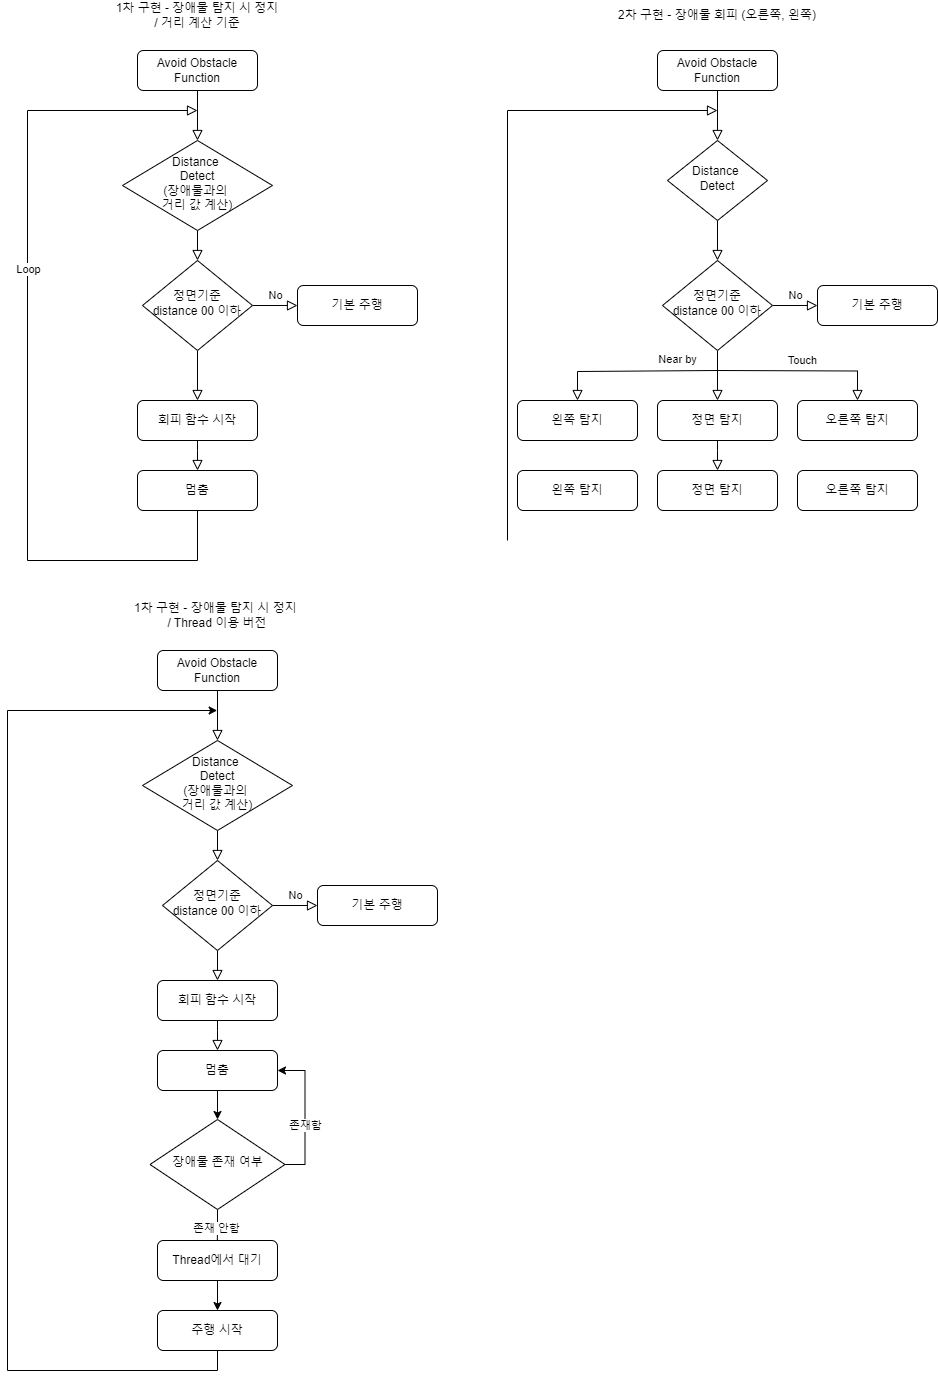

The diagram above was exported from draw.io. Its source (the exported page's mxGraphModel, read from the mxfile embedded in the PNG):
<mxGraphModel dx="1327" dy="868" grid="1" gridSize="10" guides="1" tooltips="1" connect="1" arrows="1" fold="1" page="1" pageScale="1" pageWidth="827" pageHeight="1169" math="0" shadow="0">
  <root>
    <mxCell id="WIyWlLk6GJQsqaUBKTNV-0" />
    <mxCell id="WIyWlLk6GJQsqaUBKTNV-1" parent="WIyWlLk6GJQsqaUBKTNV-0" />
    <mxCell id="WIyWlLk6GJQsqaUBKTNV-2" value="" style="rounded=0;html=1;jettySize=auto;orthogonalLoop=1;fontSize=11;endArrow=block;endFill=0;endSize=8;strokeWidth=1;shadow=0;labelBackgroundColor=none;edgeStyle=orthogonalEdgeStyle;" parent="WIyWlLk6GJQsqaUBKTNV-1" source="WIyWlLk6GJQsqaUBKTNV-3" target="WIyWlLk6GJQsqaUBKTNV-6" edge="1">
      <mxGeometry relative="1" as="geometry" />
    </mxCell>
    <mxCell id="WIyWlLk6GJQsqaUBKTNV-3" value="Avoid Obstacle Function" style="rounded=1;whiteSpace=wrap;html=1;fontSize=12;glass=0;strokeWidth=1;shadow=0;" parent="WIyWlLk6GJQsqaUBKTNV-1" vertex="1">
      <mxGeometry x="160" y="80" width="120" height="40" as="geometry" />
    </mxCell>
    <mxCell id="WIyWlLk6GJQsqaUBKTNV-4" value="" style="rounded=0;html=1;jettySize=auto;orthogonalLoop=1;fontSize=11;endArrow=block;endFill=0;endSize=8;strokeWidth=1;shadow=0;labelBackgroundColor=none;edgeStyle=orthogonalEdgeStyle;" parent="WIyWlLk6GJQsqaUBKTNV-1" source="WIyWlLk6GJQsqaUBKTNV-6" target="WIyWlLk6GJQsqaUBKTNV-10" edge="1">
      <mxGeometry y="20" relative="1" as="geometry">
        <mxPoint as="offset" />
      </mxGeometry>
    </mxCell>
    <mxCell id="WIyWlLk6GJQsqaUBKTNV-6" value="Distance&amp;nbsp;&lt;div&gt;Detect&lt;br&gt;(장애물과의&amp;nbsp;&lt;/div&gt;&lt;div&gt;거리 값 계산)&lt;/div&gt;" style="rhombus;whiteSpace=wrap;html=1;shadow=0;fontFamily=Helvetica;fontSize=12;align=center;strokeWidth=1;spacing=6;spacingTop=-4;" parent="WIyWlLk6GJQsqaUBKTNV-1" vertex="1">
      <mxGeometry x="145" y="170" width="150" height="90" as="geometry" />
    </mxCell>
    <mxCell id="WIyWlLk6GJQsqaUBKTNV-8" value="" style="rounded=0;html=1;jettySize=auto;orthogonalLoop=1;fontSize=11;endArrow=block;endFill=0;endSize=8;strokeWidth=1;shadow=0;labelBackgroundColor=none;edgeStyle=orthogonalEdgeStyle;" parent="WIyWlLk6GJQsqaUBKTNV-1" source="WIyWlLk6GJQsqaUBKTNV-10" target="WIyWlLk6GJQsqaUBKTNV-11" edge="1">
      <mxGeometry x="-0.6" y="20" relative="1" as="geometry">
        <mxPoint as="offset" />
      </mxGeometry>
    </mxCell>
    <mxCell id="WIyWlLk6GJQsqaUBKTNV-9" value="No" style="edgeStyle=orthogonalEdgeStyle;rounded=0;html=1;jettySize=auto;orthogonalLoop=1;fontSize=11;endArrow=block;endFill=0;endSize=8;strokeWidth=1;shadow=0;labelBackgroundColor=none;" parent="WIyWlLk6GJQsqaUBKTNV-1" source="WIyWlLk6GJQsqaUBKTNV-10" target="WIyWlLk6GJQsqaUBKTNV-12" edge="1">
      <mxGeometry y="10" relative="1" as="geometry">
        <mxPoint as="offset" />
      </mxGeometry>
    </mxCell>
    <mxCell id="WIyWlLk6GJQsqaUBKTNV-10" value="정면기준&lt;div&gt;distance 00 이하&lt;/div&gt;" style="rhombus;whiteSpace=wrap;html=1;shadow=0;fontFamily=Helvetica;fontSize=12;align=center;strokeWidth=1;spacing=6;spacingTop=-4;" parent="WIyWlLk6GJQsqaUBKTNV-1" vertex="1">
      <mxGeometry x="165" y="290" width="110" height="90" as="geometry" />
    </mxCell>
    <mxCell id="WIyWlLk6GJQsqaUBKTNV-11" value="회피 함수 시작" style="rounded=1;whiteSpace=wrap;html=1;fontSize=12;glass=0;strokeWidth=1;shadow=0;" parent="WIyWlLk6GJQsqaUBKTNV-1" vertex="1">
      <mxGeometry x="160" y="430" width="120" height="40" as="geometry" />
    </mxCell>
    <mxCell id="WIyWlLk6GJQsqaUBKTNV-12" value="기본 주행" style="rounded=1;whiteSpace=wrap;html=1;fontSize=12;glass=0;strokeWidth=1;shadow=0;" parent="WIyWlLk6GJQsqaUBKTNV-1" vertex="1">
      <mxGeometry x="320" y="315" width="120" height="40" as="geometry" />
    </mxCell>
    <mxCell id="Fqh6-cSGDwik0ujLAvE0-13" value="" style="rounded=0;html=1;jettySize=auto;orthogonalLoop=1;fontSize=11;endArrow=block;endFill=0;endSize=8;strokeWidth=1;shadow=0;labelBackgroundColor=none;edgeStyle=orthogonalEdgeStyle;exitX=0.5;exitY=1;exitDx=0;exitDy=0;" edge="1" parent="WIyWlLk6GJQsqaUBKTNV-1" source="Fqh6-cSGDwik0ujLAvE0-14">
      <mxGeometry y="20" relative="1" as="geometry">
        <mxPoint as="offset" />
        <mxPoint x="180" y="580" as="sourcePoint" />
        <mxPoint x="220" y="140" as="targetPoint" />
        <Array as="points">
          <mxPoint x="220" y="590" />
          <mxPoint x="50" y="590" />
          <mxPoint x="50" y="140" />
        </Array>
      </mxGeometry>
    </mxCell>
    <mxCell id="Fqh6-cSGDwik0ujLAvE0-41" value="Loop" style="edgeLabel;html=1;align=center;verticalAlign=middle;resizable=0;points=[];" vertex="1" connectable="0" parent="Fqh6-cSGDwik0ujLAvE0-13">
      <mxGeometry x="0.2219" relative="1" as="geometry">
        <mxPoint y="1" as="offset" />
      </mxGeometry>
    </mxCell>
    <mxCell id="Fqh6-cSGDwik0ujLAvE0-14" value="멈춤" style="rounded=1;whiteSpace=wrap;html=1;fontSize=12;glass=0;strokeWidth=1;shadow=0;" vertex="1" parent="WIyWlLk6GJQsqaUBKTNV-1">
      <mxGeometry x="160" y="500" width="120" height="40" as="geometry" />
    </mxCell>
    <mxCell id="Fqh6-cSGDwik0ujLAvE0-17" value="" style="rounded=0;html=1;jettySize=auto;orthogonalLoop=1;fontSize=11;endArrow=block;endFill=0;endSize=8;strokeWidth=1;shadow=0;labelBackgroundColor=none;edgeStyle=orthogonalEdgeStyle;exitX=0.5;exitY=1;exitDx=0;exitDy=0;entryX=0.5;entryY=0;entryDx=0;entryDy=0;" edge="1" parent="WIyWlLk6GJQsqaUBKTNV-1" source="WIyWlLk6GJQsqaUBKTNV-11" target="Fqh6-cSGDwik0ujLAvE0-14">
      <mxGeometry x="-0.6" y="20" relative="1" as="geometry">
        <mxPoint as="offset" />
        <mxPoint x="230" y="390" as="sourcePoint" />
        <mxPoint x="230" y="440" as="targetPoint" />
        <Array as="points">
          <mxPoint x="220" y="480" />
          <mxPoint x="220" y="480" />
        </Array>
      </mxGeometry>
    </mxCell>
    <mxCell id="Fqh6-cSGDwik0ujLAvE0-18" value="" style="rounded=0;html=1;jettySize=auto;orthogonalLoop=1;fontSize=11;endArrow=block;endFill=0;endSize=8;strokeWidth=1;shadow=0;labelBackgroundColor=none;edgeStyle=orthogonalEdgeStyle;" edge="1" parent="WIyWlLk6GJQsqaUBKTNV-1" source="Fqh6-cSGDwik0ujLAvE0-19" target="Fqh6-cSGDwik0ujLAvE0-21">
      <mxGeometry relative="1" as="geometry" />
    </mxCell>
    <mxCell id="Fqh6-cSGDwik0ujLAvE0-19" value="Avoid Obstacle Function" style="rounded=1;whiteSpace=wrap;html=1;fontSize=12;glass=0;strokeWidth=1;shadow=0;" vertex="1" parent="WIyWlLk6GJQsqaUBKTNV-1">
      <mxGeometry x="680" y="80" width="120" height="40" as="geometry" />
    </mxCell>
    <mxCell id="Fqh6-cSGDwik0ujLAvE0-20" value="" style="rounded=0;html=1;jettySize=auto;orthogonalLoop=1;fontSize=11;endArrow=block;endFill=0;endSize=8;strokeWidth=1;shadow=0;labelBackgroundColor=none;edgeStyle=orthogonalEdgeStyle;" edge="1" parent="WIyWlLk6GJQsqaUBKTNV-1" source="Fqh6-cSGDwik0ujLAvE0-21" target="Fqh6-cSGDwik0ujLAvE0-24">
      <mxGeometry y="20" relative="1" as="geometry">
        <mxPoint as="offset" />
      </mxGeometry>
    </mxCell>
    <mxCell id="Fqh6-cSGDwik0ujLAvE0-21" value="Distance&amp;nbsp;&lt;div&gt;Detect&lt;/div&gt;" style="rhombus;whiteSpace=wrap;html=1;shadow=0;fontFamily=Helvetica;fontSize=12;align=center;strokeWidth=1;spacing=6;spacingTop=-4;" vertex="1" parent="WIyWlLk6GJQsqaUBKTNV-1">
      <mxGeometry x="690" y="170" width="100" height="80" as="geometry" />
    </mxCell>
    <mxCell id="Fqh6-cSGDwik0ujLAvE0-22" value="" style="rounded=0;html=1;jettySize=auto;orthogonalLoop=1;fontSize=11;endArrow=block;endFill=0;endSize=8;strokeWidth=1;shadow=0;labelBackgroundColor=none;edgeStyle=orthogonalEdgeStyle;" edge="1" parent="WIyWlLk6GJQsqaUBKTNV-1" source="Fqh6-cSGDwik0ujLAvE0-24" target="Fqh6-cSGDwik0ujLAvE0-25">
      <mxGeometry x="-0.6" y="20" relative="1" as="geometry">
        <mxPoint as="offset" />
      </mxGeometry>
    </mxCell>
    <mxCell id="Fqh6-cSGDwik0ujLAvE0-23" value="No" style="edgeStyle=orthogonalEdgeStyle;rounded=0;html=1;jettySize=auto;orthogonalLoop=1;fontSize=11;endArrow=block;endFill=0;endSize=8;strokeWidth=1;shadow=0;labelBackgroundColor=none;" edge="1" parent="WIyWlLk6GJQsqaUBKTNV-1" source="Fqh6-cSGDwik0ujLAvE0-24" target="Fqh6-cSGDwik0ujLAvE0-26">
      <mxGeometry y="10" relative="1" as="geometry">
        <mxPoint as="offset" />
      </mxGeometry>
    </mxCell>
    <mxCell id="Fqh6-cSGDwik0ujLAvE0-24" value="정면기준&lt;div&gt;distance 00 이하&lt;/div&gt;" style="rhombus;whiteSpace=wrap;html=1;shadow=0;fontFamily=Helvetica;fontSize=12;align=center;strokeWidth=1;spacing=6;spacingTop=-4;" vertex="1" parent="WIyWlLk6GJQsqaUBKTNV-1">
      <mxGeometry x="685" y="290" width="110" height="90" as="geometry" />
    </mxCell>
    <mxCell id="Fqh6-cSGDwik0ujLAvE0-25" value="정면 탐지" style="rounded=1;whiteSpace=wrap;html=1;fontSize=12;glass=0;strokeWidth=1;shadow=0;" vertex="1" parent="WIyWlLk6GJQsqaUBKTNV-1">
      <mxGeometry x="680" y="430" width="120" height="40" as="geometry" />
    </mxCell>
    <mxCell id="Fqh6-cSGDwik0ujLAvE0-26" value="기본 주행" style="rounded=1;whiteSpace=wrap;html=1;fontSize=12;glass=0;strokeWidth=1;shadow=0;" vertex="1" parent="WIyWlLk6GJQsqaUBKTNV-1">
      <mxGeometry x="840" y="315" width="120" height="40" as="geometry" />
    </mxCell>
    <mxCell id="Fqh6-cSGDwik0ujLAvE0-27" value="오른쪽 탐지" style="rounded=1;whiteSpace=wrap;html=1;fontSize=12;glass=0;strokeWidth=1;shadow=0;" vertex="1" parent="WIyWlLk6GJQsqaUBKTNV-1">
      <mxGeometry x="820" y="430" width="120" height="40" as="geometry" />
    </mxCell>
    <mxCell id="Fqh6-cSGDwik0ujLAvE0-28" value="왼쪽 탐지" style="rounded=1;whiteSpace=wrap;html=1;fontSize=12;glass=0;strokeWidth=1;shadow=0;" vertex="1" parent="WIyWlLk6GJQsqaUBKTNV-1">
      <mxGeometry x="540" y="430" width="120" height="40" as="geometry" />
    </mxCell>
    <mxCell id="Fqh6-cSGDwik0ujLAvE0-29" value="Touch" style="edgeStyle=orthogonalEdgeStyle;rounded=0;html=1;jettySize=auto;orthogonalLoop=1;fontSize=11;endArrow=block;endFill=0;endSize=8;strokeWidth=1;shadow=0;labelBackgroundColor=none;entryX=0.5;entryY=0;entryDx=0;entryDy=0;" edge="1" parent="WIyWlLk6GJQsqaUBKTNV-1" target="Fqh6-cSGDwik0ujLAvE0-27">
      <mxGeometry y="10" relative="1" as="geometry">
        <mxPoint as="offset" />
        <mxPoint x="740" y="400" as="sourcePoint" />
        <mxPoint x="785" y="400" as="targetPoint" />
      </mxGeometry>
    </mxCell>
    <mxCell id="Fqh6-cSGDwik0ujLAvE0-30" value="Near by" style="edgeStyle=orthogonalEdgeStyle;rounded=0;html=1;jettySize=auto;orthogonalLoop=1;fontSize=11;endArrow=block;endFill=0;endSize=8;strokeWidth=1;shadow=0;labelBackgroundColor=none;" edge="1" parent="WIyWlLk6GJQsqaUBKTNV-1">
      <mxGeometry x="-0.5176" y="-11" relative="1" as="geometry">
        <mxPoint as="offset" />
        <mxPoint x="740" y="400" as="sourcePoint" />
        <mxPoint x="600" y="430" as="targetPoint" />
        <Array as="points">
          <mxPoint x="740" y="400" />
          <mxPoint x="740" y="401" />
          <mxPoint x="600" y="401" />
        </Array>
      </mxGeometry>
    </mxCell>
    <mxCell id="Fqh6-cSGDwik0ujLAvE0-31" value="" style="rounded=0;html=1;jettySize=auto;orthogonalLoop=1;fontSize=11;endArrow=block;endFill=0;endSize=8;strokeWidth=1;shadow=0;labelBackgroundColor=none;edgeStyle=orthogonalEdgeStyle;" edge="1" parent="WIyWlLk6GJQsqaUBKTNV-1">
      <mxGeometry y="20" relative="1" as="geometry">
        <mxPoint as="offset" />
        <mxPoint x="530" y="570" as="sourcePoint" />
        <mxPoint x="740" y="140" as="targetPoint" />
        <Array as="points">
          <mxPoint x="530" y="140" />
        </Array>
      </mxGeometry>
    </mxCell>
    <mxCell id="Fqh6-cSGDwik0ujLAvE0-32" value="정면 탐지" style="rounded=1;whiteSpace=wrap;html=1;fontSize=12;glass=0;strokeWidth=1;shadow=0;" vertex="1" parent="WIyWlLk6GJQsqaUBKTNV-1">
      <mxGeometry x="680" y="500" width="120" height="40" as="geometry" />
    </mxCell>
    <mxCell id="Fqh6-cSGDwik0ujLAvE0-33" value="오른쪽 탐지" style="rounded=1;whiteSpace=wrap;html=1;fontSize=12;glass=0;strokeWidth=1;shadow=0;" vertex="1" parent="WIyWlLk6GJQsqaUBKTNV-1">
      <mxGeometry x="820" y="500" width="120" height="40" as="geometry" />
    </mxCell>
    <mxCell id="Fqh6-cSGDwik0ujLAvE0-34" value="왼쪽 탐지" style="rounded=1;whiteSpace=wrap;html=1;fontSize=12;glass=0;strokeWidth=1;shadow=0;" vertex="1" parent="WIyWlLk6GJQsqaUBKTNV-1">
      <mxGeometry x="540" y="500" width="120" height="40" as="geometry" />
    </mxCell>
    <mxCell id="Fqh6-cSGDwik0ujLAvE0-35" value="" style="rounded=0;html=1;jettySize=auto;orthogonalLoop=1;fontSize=11;endArrow=block;endFill=0;endSize=8;strokeWidth=1;shadow=0;labelBackgroundColor=none;edgeStyle=orthogonalEdgeStyle;exitX=0.5;exitY=1;exitDx=0;exitDy=0;entryX=0.5;entryY=0;entryDx=0;entryDy=0;" edge="1" parent="WIyWlLk6GJQsqaUBKTNV-1" source="Fqh6-cSGDwik0ujLAvE0-25" target="Fqh6-cSGDwik0ujLAvE0-32">
      <mxGeometry x="-0.6" y="20" relative="1" as="geometry">
        <mxPoint as="offset" />
        <mxPoint x="750" y="390" as="sourcePoint" />
        <mxPoint x="750" y="440" as="targetPoint" />
        <Array as="points">
          <mxPoint x="740" y="480" />
          <mxPoint x="740" y="480" />
        </Array>
      </mxGeometry>
    </mxCell>
    <mxCell id="Fqh6-cSGDwik0ujLAvE0-36" value="1차 구현 - 장애물 탐지 시 정지&lt;div&gt;/ 거리 계산 기준&lt;/div&gt;" style="text;html=1;align=center;verticalAlign=middle;whiteSpace=wrap;rounded=0;" vertex="1" parent="WIyWlLk6GJQsqaUBKTNV-1">
      <mxGeometry x="120" y="30" width="200" height="30" as="geometry" />
    </mxCell>
    <mxCell id="Fqh6-cSGDwik0ujLAvE0-37" value="2차 구현 - 장애물 회피 (오른쪽, 왼쪽)" style="text;html=1;align=center;verticalAlign=middle;whiteSpace=wrap;rounded=0;" vertex="1" parent="WIyWlLk6GJQsqaUBKTNV-1">
      <mxGeometry x="640" y="30" width="200" height="30" as="geometry" />
    </mxCell>
    <mxCell id="Fqh6-cSGDwik0ujLAvE0-42" value="" style="rounded=0;html=1;jettySize=auto;orthogonalLoop=1;fontSize=11;endArrow=block;endFill=0;endSize=8;strokeWidth=1;shadow=0;labelBackgroundColor=none;edgeStyle=orthogonalEdgeStyle;" edge="1" parent="WIyWlLk6GJQsqaUBKTNV-1" source="Fqh6-cSGDwik0ujLAvE0-43" target="Fqh6-cSGDwik0ujLAvE0-45">
      <mxGeometry relative="1" as="geometry" />
    </mxCell>
    <mxCell id="Fqh6-cSGDwik0ujLAvE0-43" value="Avoid Obstacle Function" style="rounded=1;whiteSpace=wrap;html=1;fontSize=12;glass=0;strokeWidth=1;shadow=0;" vertex="1" parent="WIyWlLk6GJQsqaUBKTNV-1">
      <mxGeometry x="180" y="680" width="120" height="40" as="geometry" />
    </mxCell>
    <mxCell id="Fqh6-cSGDwik0ujLAvE0-44" value="" style="rounded=0;html=1;jettySize=auto;orthogonalLoop=1;fontSize=11;endArrow=block;endFill=0;endSize=8;strokeWidth=1;shadow=0;labelBackgroundColor=none;edgeStyle=orthogonalEdgeStyle;" edge="1" parent="WIyWlLk6GJQsqaUBKTNV-1" source="Fqh6-cSGDwik0ujLAvE0-45" target="Fqh6-cSGDwik0ujLAvE0-48">
      <mxGeometry y="20" relative="1" as="geometry">
        <mxPoint as="offset" />
      </mxGeometry>
    </mxCell>
    <mxCell id="Fqh6-cSGDwik0ujLAvE0-45" value="Distance&amp;nbsp;&lt;div&gt;Detect&lt;br&gt;(장애물과의&amp;nbsp;&lt;/div&gt;&lt;div&gt;거리 값 계산)&lt;/div&gt;" style="rhombus;whiteSpace=wrap;html=1;shadow=0;fontFamily=Helvetica;fontSize=12;align=center;strokeWidth=1;spacing=6;spacingTop=-4;" vertex="1" parent="WIyWlLk6GJQsqaUBKTNV-1">
      <mxGeometry x="165" y="770" width="150" height="90" as="geometry" />
    </mxCell>
    <mxCell id="Fqh6-cSGDwik0ujLAvE0-46" value="" style="rounded=0;html=1;jettySize=auto;orthogonalLoop=1;fontSize=11;endArrow=block;endFill=0;endSize=8;strokeWidth=1;shadow=0;labelBackgroundColor=none;edgeStyle=orthogonalEdgeStyle;" edge="1" parent="WIyWlLk6GJQsqaUBKTNV-1" source="Fqh6-cSGDwik0ujLAvE0-48" target="Fqh6-cSGDwik0ujLAvE0-49">
      <mxGeometry x="-0.6" y="20" relative="1" as="geometry">
        <mxPoint as="offset" />
      </mxGeometry>
    </mxCell>
    <mxCell id="Fqh6-cSGDwik0ujLAvE0-47" value="No" style="edgeStyle=orthogonalEdgeStyle;rounded=0;html=1;jettySize=auto;orthogonalLoop=1;fontSize=11;endArrow=block;endFill=0;endSize=8;strokeWidth=1;shadow=0;labelBackgroundColor=none;" edge="1" parent="WIyWlLk6GJQsqaUBKTNV-1" source="Fqh6-cSGDwik0ujLAvE0-48" target="Fqh6-cSGDwik0ujLAvE0-50">
      <mxGeometry y="10" relative="1" as="geometry">
        <mxPoint as="offset" />
      </mxGeometry>
    </mxCell>
    <mxCell id="Fqh6-cSGDwik0ujLAvE0-48" value="정면기준&lt;div&gt;distance 00 이하&lt;/div&gt;" style="rhombus;whiteSpace=wrap;html=1;shadow=0;fontFamily=Helvetica;fontSize=12;align=center;strokeWidth=1;spacing=6;spacingTop=-4;" vertex="1" parent="WIyWlLk6GJQsqaUBKTNV-1">
      <mxGeometry x="185" y="890" width="110" height="90" as="geometry" />
    </mxCell>
    <mxCell id="Fqh6-cSGDwik0ujLAvE0-49" value="회피 함수 시작" style="rounded=1;whiteSpace=wrap;html=1;fontSize=12;glass=0;strokeWidth=1;shadow=0;" vertex="1" parent="WIyWlLk6GJQsqaUBKTNV-1">
      <mxGeometry x="180" y="1010" width="120" height="40" as="geometry" />
    </mxCell>
    <mxCell id="Fqh6-cSGDwik0ujLAvE0-50" value="기본 주행" style="rounded=1;whiteSpace=wrap;html=1;fontSize=12;glass=0;strokeWidth=1;shadow=0;" vertex="1" parent="WIyWlLk6GJQsqaUBKTNV-1">
      <mxGeometry x="340" y="915" width="120" height="40" as="geometry" />
    </mxCell>
    <mxCell id="Fqh6-cSGDwik0ujLAvE0-60" style="edgeStyle=orthogonalEdgeStyle;rounded=0;orthogonalLoop=1;jettySize=auto;html=1;exitX=0.5;exitY=1;exitDx=0;exitDy=0;entryX=0.5;entryY=0;entryDx=0;entryDy=0;" edge="1" parent="WIyWlLk6GJQsqaUBKTNV-1" source="Fqh6-cSGDwik0ujLAvE0-53" target="Fqh6-cSGDwik0ujLAvE0-57">
      <mxGeometry relative="1" as="geometry" />
    </mxCell>
    <mxCell id="Fqh6-cSGDwik0ujLAvE0-53" value="멈춤" style="rounded=1;whiteSpace=wrap;html=1;fontSize=12;glass=0;strokeWidth=1;shadow=0;" vertex="1" parent="WIyWlLk6GJQsqaUBKTNV-1">
      <mxGeometry x="180" y="1080" width="120" height="40" as="geometry" />
    </mxCell>
    <mxCell id="Fqh6-cSGDwik0ujLAvE0-54" value="" style="rounded=0;html=1;jettySize=auto;orthogonalLoop=1;fontSize=11;endArrow=block;endFill=0;endSize=8;strokeWidth=1;shadow=0;labelBackgroundColor=none;edgeStyle=orthogonalEdgeStyle;exitX=0.5;exitY=1;exitDx=0;exitDy=0;entryX=0.5;entryY=0;entryDx=0;entryDy=0;" edge="1" parent="WIyWlLk6GJQsqaUBKTNV-1" source="Fqh6-cSGDwik0ujLAvE0-49" target="Fqh6-cSGDwik0ujLAvE0-53">
      <mxGeometry x="-0.6" y="20" relative="1" as="geometry">
        <mxPoint as="offset" />
        <mxPoint x="250" y="970" as="sourcePoint" />
        <mxPoint x="250" y="1020" as="targetPoint" />
        <Array as="points">
          <mxPoint x="240" y="1060" />
          <mxPoint x="240" y="1060" />
        </Array>
      </mxGeometry>
    </mxCell>
    <mxCell id="Fqh6-cSGDwik0ujLAvE0-55" value="1차 구현 - 장애물 탐지 시 정지&amp;nbsp;&lt;div&gt;/ Thread 이용 버전&lt;/div&gt;" style="text;html=1;align=center;verticalAlign=middle;whiteSpace=wrap;rounded=0;" vertex="1" parent="WIyWlLk6GJQsqaUBKTNV-1">
      <mxGeometry x="140" y="630" width="200" height="30" as="geometry" />
    </mxCell>
    <mxCell id="Fqh6-cSGDwik0ujLAvE0-59" style="edgeStyle=orthogonalEdgeStyle;rounded=0;orthogonalLoop=1;jettySize=auto;html=1;exitX=1;exitY=0.5;exitDx=0;exitDy=0;entryX=1;entryY=0.5;entryDx=0;entryDy=0;" edge="1" parent="WIyWlLk6GJQsqaUBKTNV-1" source="Fqh6-cSGDwik0ujLAvE0-57" target="Fqh6-cSGDwik0ujLAvE0-53">
      <mxGeometry relative="1" as="geometry" />
    </mxCell>
    <mxCell id="Fqh6-cSGDwik0ujLAvE0-62" value="존재함" style="edgeLabel;html=1;align=center;verticalAlign=middle;resizable=0;points=[];" vertex="1" connectable="0" parent="Fqh6-cSGDwik0ujLAvE0-59">
      <mxGeometry x="-0.1567" relative="1" as="geometry">
        <mxPoint as="offset" />
      </mxGeometry>
    </mxCell>
    <mxCell id="Fqh6-cSGDwik0ujLAvE0-64" style="edgeStyle=orthogonalEdgeStyle;rounded=0;orthogonalLoop=1;jettySize=auto;html=1;exitX=0.5;exitY=1;exitDx=0;exitDy=0;" edge="1" parent="WIyWlLk6GJQsqaUBKTNV-1" source="Fqh6-cSGDwik0ujLAvE0-57">
      <mxGeometry relative="1" as="geometry">
        <mxPoint x="239.66666666666674" y="1280" as="targetPoint" />
      </mxGeometry>
    </mxCell>
    <mxCell id="Fqh6-cSGDwik0ujLAvE0-70" value="존재 안함" style="edgeLabel;html=1;align=center;verticalAlign=middle;resizable=0;points=[];" vertex="1" connectable="0" parent="Fqh6-cSGDwik0ujLAvE0-64">
      <mxGeometry x="-0.158" y="-2" relative="1" as="geometry">
        <mxPoint y="1" as="offset" />
      </mxGeometry>
    </mxCell>
    <mxCell id="Fqh6-cSGDwik0ujLAvE0-57" value="장애물 존재 여부" style="rhombus;whiteSpace=wrap;html=1;shadow=0;fontFamily=Helvetica;fontSize=12;align=center;strokeWidth=1;spacing=6;spacingTop=-4;" vertex="1" parent="WIyWlLk6GJQsqaUBKTNV-1">
      <mxGeometry x="172.5" y="1149" width="135" height="90" as="geometry" />
    </mxCell>
    <mxCell id="Fqh6-cSGDwik0ujLAvE0-68" style="edgeStyle=orthogonalEdgeStyle;rounded=0;orthogonalLoop=1;jettySize=auto;html=1;exitX=0.5;exitY=1;exitDx=0;exitDy=0;entryX=0.5;entryY=0;entryDx=0;entryDy=0;" edge="1" parent="WIyWlLk6GJQsqaUBKTNV-1" source="Fqh6-cSGDwik0ujLAvE0-65" target="Fqh6-cSGDwik0ujLAvE0-66">
      <mxGeometry relative="1" as="geometry" />
    </mxCell>
    <mxCell id="Fqh6-cSGDwik0ujLAvE0-65" value="Thread에서 대기" style="rounded=1;whiteSpace=wrap;html=1;fontSize=12;glass=0;strokeWidth=1;shadow=0;" vertex="1" parent="WIyWlLk6GJQsqaUBKTNV-1">
      <mxGeometry x="180" y="1270" width="120" height="40" as="geometry" />
    </mxCell>
    <mxCell id="Fqh6-cSGDwik0ujLAvE0-69" style="edgeStyle=orthogonalEdgeStyle;rounded=0;orthogonalLoop=1;jettySize=auto;html=1;exitX=0.5;exitY=1;exitDx=0;exitDy=0;" edge="1" parent="WIyWlLk6GJQsqaUBKTNV-1" source="Fqh6-cSGDwik0ujLAvE0-66">
      <mxGeometry relative="1" as="geometry">
        <mxPoint x="239.66666666666674" y="740" as="targetPoint" />
        <Array as="points">
          <mxPoint x="240" y="1400" />
          <mxPoint x="30" y="1400" />
          <mxPoint x="30" y="740" />
        </Array>
      </mxGeometry>
    </mxCell>
    <mxCell id="Fqh6-cSGDwik0ujLAvE0-66" value="주행 시작" style="rounded=1;whiteSpace=wrap;html=1;fontSize=12;glass=0;strokeWidth=1;shadow=0;" vertex="1" parent="WIyWlLk6GJQsqaUBKTNV-1">
      <mxGeometry x="180" y="1340" width="120" height="40" as="geometry" />
    </mxCell>
  </root>
</mxGraphModel>